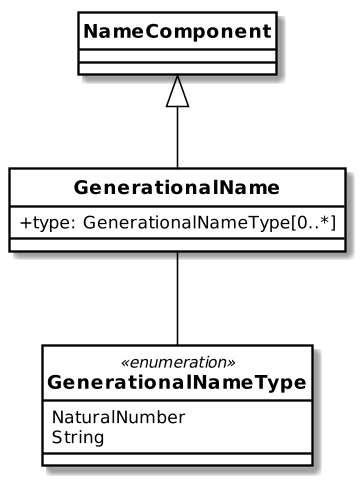

The diagram above was rendered by PlantUML. Its source (embedded in the PNG):
@startuml


skinparam Dpi 150
skinparam Monochrome false
skinparam LineType ortho
hide circle
skinparam Default {
  TextAlignment center
  FontName Helvetica
}
skinparam Class {
  AttributeIconSize 0
  BackgroundColor White
  ArrowColor Black
  BorderColor Black
  FontStyle bold
  StereotypeFontSize 10
}
skinparam Rectangle {
  BackgroundColor White
  ArrowColor Black
  BorderColor Black
  FontStyle bold
  FontSize 11
  StereotypeFontSize 10
}
skinparam Object {
  BackgroundColor White
  ArrowColor Black
  BorderColor Black
  FontStyle bold
  FontSize 11
  StereotypeFontSize 10
}

skinparam Entity {
  StereotypeFontSize 10
}



class NameComponent {
}

class GenerationalName {
  +type: GenerationalNameType[0..*]
}

NameComponent    <|-- GenerationalName
GenerationalName   -- GenerationalNameType

enum GenerationalNameType <<enumeration>> {
  NaturalNumber
  String
}

@enduml